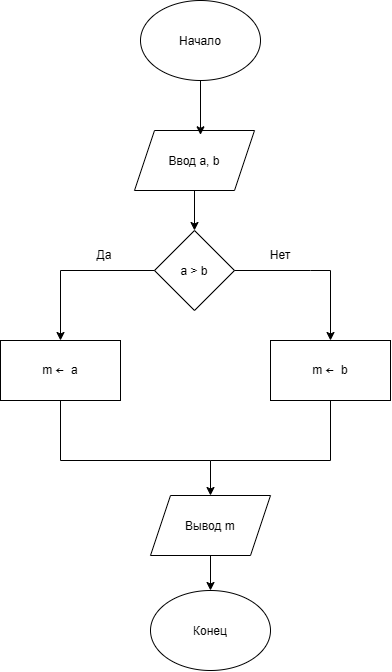

The diagram above was exported from draw.io. Its source (the exported page's mxGraphModel, read from the mxfile embedded in the PNG):
<mxGraphModel dx="1481" dy="817" grid="1" gridSize="10" guides="1" tooltips="1" connect="1" arrows="1" fold="1" page="1" pageScale="1" pageWidth="827" pageHeight="1169" math="0" shadow="0">
  <root>
    <mxCell id="0" />
    <mxCell id="1" parent="0" />
    <mxCell id="8OhGqthwPGYSpIuFSX3M-1" parent="1" style="ellipse;whiteSpace=wrap;html=1;shapeInside=1;" value="Начало" vertex="1">
      <mxGeometry height="80" width="120" x="330" y="150" as="geometry" />
    </mxCell>
    <mxCell id="0EsrmSUwi3U1UIWxs-4E-1" parent="1" style="shape=parallelogram;perimeter=parallelogramPerimeter;whiteSpace=wrap;html=1;shapeInside=1;fixedSize=1;" value="Ввод a, b" vertex="1">
      <mxGeometry height="60" width="120" x="324" y="280" as="geometry" />
    </mxCell>
    <mxCell id="0EsrmSUwi3U1UIWxs-4E-2" parent="1" style="rounded=0;whiteSpace=wrap;html=1;" value="m&amp;nbsp;&lt;span style=&quot;font-family: Menlo, Monaco, Consolas, &amp;quot;Cascadia Mono&amp;quot;, &amp;quot;Ubuntu Mono&amp;quot;, &amp;quot;DejaVu Sans Mono&amp;quot;, &amp;quot;Liberation Mono&amp;quot;, &amp;quot;JetBrains Mono&amp;quot;, &amp;quot;Fira Code&amp;quot;, Cousine, &amp;quot;Roboto Mono&amp;quot;, &amp;quot;Courier New&amp;quot;, Courier, sans-serif, system-ui; font-size: 14px; text-align: start; background-color: rgb(255, 255, 255);&quot;&gt;←&amp;nbsp;&lt;/span&gt;a" vertex="1">
      <mxGeometry height="60" width="120" x="190" y="490" as="geometry" />
    </mxCell>
    <mxCell id="0EsrmSUwi3U1UIWxs-4E-3" parent="1" style="rhombus;whiteSpace=wrap;html=1;shapeInside=1;" value="а &amp;gt; b" vertex="1">
      <mxGeometry height="80" width="80" x="344" y="380" as="geometry" />
    </mxCell>
    <mxCell id="HTNtTG5gGiGcCIyxmbHd-1" edge="1" parent="1" source="8OhGqthwPGYSpIuFSX3M-1" style="endArrow=classic;html=1;rounded=0;exitX=0.5;exitY=1;exitDx=0;exitDy=0;entryX=0.55;entryY=0.072;entryDx=0;entryDy=0;entryPerimeter=0;" target="0EsrmSUwi3U1UIWxs-4E-1" value="">
      <mxGeometry height="50" relative="1" width="50" x="0.3231" as="geometry">
        <Array as="points" />
        <mxPoint x="460" y="220" as="sourcePoint" />
        <mxPoint x="470" y="320" as="targetPoint" />
      </mxGeometry>
    </mxCell>
    <mxCell id="HTNtTG5gGiGcCIyxmbHd-2" edge="1" parent="1" source="0EsrmSUwi3U1UIWxs-4E-1" style="endArrow=classic;html=1;rounded=0;exitX=0.5;exitY=1;exitDx=0;exitDy=0;entryX=0.5;entryY=0;entryDx=0;entryDy=0;" target="0EsrmSUwi3U1UIWxs-4E-3" value="">
      <mxGeometry height="50" relative="1" width="50" as="geometry">
        <mxPoint x="383" y="360" as="sourcePoint" />
        <mxPoint x="383" y="390" as="targetPoint" />
      </mxGeometry>
    </mxCell>
    <mxCell id="HTNtTG5gGiGcCIyxmbHd-3" edge="1" parent="1" source="0EsrmSUwi3U1UIWxs-4E-3" style="endArrow=classic;html=1;rounded=0;exitX=1;exitY=0.5;exitDx=0;exitDy=0;" value="">
      <mxGeometry height="50" relative="1" width="50" as="geometry">
        <Array as="points">
          <mxPoint x="500" y="420" />
          <mxPoint x="520" y="420" />
        </Array>
        <mxPoint x="460" y="419.5" as="sourcePoint" />
        <mxPoint x="520" y="490" as="targetPoint" />
      </mxGeometry>
    </mxCell>
    <mxCell id="HTNtTG5gGiGcCIyxmbHd-4" parent="1" style="text;html=1;whiteSpace=wrap;strokeColor=none;fillColor=none;align=center;verticalAlign=middle;rounded=0;" value="Нет" vertex="1">
      <mxGeometry height="30" width="60" x="440" y="390" as="geometry" />
    </mxCell>
    <mxCell id="HTNtTG5gGiGcCIyxmbHd-5" edge="1" parent="1" source="0EsrmSUwi3U1UIWxs-4E-3" style="endArrow=classic;html=1;rounded=0;exitX=0;exitY=0.5;exitDx=0;exitDy=0;" value="">
      <mxGeometry height="50" relative="1" width="50" as="geometry">
        <Array as="points">
          <mxPoint x="250" y="420" />
        </Array>
        <mxPoint x="210" y="460" as="sourcePoint" />
        <mxPoint x="250" y="490" as="targetPoint" />
      </mxGeometry>
    </mxCell>
    <mxCell id="HTNtTG5gGiGcCIyxmbHd-6" parent="1" style="text;html=1;whiteSpace=wrap;strokeColor=none;fillColor=none;align=center;verticalAlign=middle;rounded=0;" value="Да" vertex="1">
      <mxGeometry height="30" width="60" x="264" y="390" as="geometry" />
    </mxCell>
    <mxCell id="HTNtTG5gGiGcCIyxmbHd-7" parent="1" style="rounded=0;whiteSpace=wrap;html=1;" value="m&amp;nbsp;&lt;span style=&quot;font-family: Menlo, Monaco, Consolas, &amp;quot;Cascadia Mono&amp;quot;, &amp;quot;Ubuntu Mono&amp;quot;, &amp;quot;DejaVu Sans Mono&amp;quot;, &amp;quot;Liberation Mono&amp;quot;, &amp;quot;JetBrains Mono&amp;quot;, &amp;quot;Fira Code&amp;quot;, Cousine, &amp;quot;Roboto Mono&amp;quot;, &amp;quot;Courier New&amp;quot;, Courier, sans-serif, system-ui; font-size: 14px; text-align: start; background-color: rgb(255, 255, 255);&quot;&gt;←&amp;nbsp;&lt;/span&gt;b" vertex="1">
      <mxGeometry height="60" width="120" x="460" y="490" as="geometry" />
    </mxCell>
    <mxCell id="HTNtTG5gGiGcCIyxmbHd-10" edge="1" parent="1" style="endArrow=none;html=1;rounded=0;entryX=0.5;entryY=1;entryDx=0;entryDy=0;" target="HTNtTG5gGiGcCIyxmbHd-7" value="">
      <mxGeometry height="50" relative="1" width="50" x="0.2444" as="geometry">
        <Array as="points">
          <mxPoint x="520" y="610" />
        </Array>
        <mxPoint x="400" y="610" as="sourcePoint" />
        <mxPoint x="560" y="580" as="targetPoint" />
      </mxGeometry>
    </mxCell>
    <mxCell id="HTNtTG5gGiGcCIyxmbHd-12" edge="1" parent="1" style="endArrow=none;html=1;rounded=0;entryX=0.5;entryY=1;entryDx=0;entryDy=0;" target="0EsrmSUwi3U1UIWxs-4E-2" value="">
      <mxGeometry height="50" relative="1" width="50" x="0.1429" as="geometry">
        <Array as="points">
          <mxPoint x="250" y="610" />
        </Array>
        <mxPoint x="400" y="610" as="sourcePoint" />
        <mxPoint x="280" y="580" as="targetPoint" />
      </mxGeometry>
    </mxCell>
    <mxCell id="HTNtTG5gGiGcCIyxmbHd-13" edge="1" parent="1" style="endArrow=classic;html=1;rounded=0;entryX=0.5;entryY=0;entryDx=0;entryDy=0;" target="HTNtTG5gGiGcCIyxmbHd-14" value="">
      <mxGeometry height="50" relative="1" width="50" as="geometry">
        <mxPoint x="400" y="610" as="sourcePoint" />
        <mxPoint x="400" y="640" as="targetPoint" />
      </mxGeometry>
    </mxCell>
    <mxCell id="HTNtTG5gGiGcCIyxmbHd-14" parent="1" style="shape=parallelogram;perimeter=parallelogramPerimeter;whiteSpace=wrap;html=1;shapeInside=1;fixedSize=1;" value="Вывод m" vertex="1">
      <mxGeometry height="60" width="120" x="340" y="645" as="geometry" />
    </mxCell>
    <mxCell id="HTNtTG5gGiGcCIyxmbHd-15" parent="1" style="ellipse;whiteSpace=wrap;html=1;shapeInside=1;" value="Конец" vertex="1">
      <mxGeometry height="80" width="120" x="340" y="740" as="geometry" />
    </mxCell>
    <mxCell id="HTNtTG5gGiGcCIyxmbHd-16" edge="1" parent="1" source="HTNtTG5gGiGcCIyxmbHd-14" style="endArrow=classic;html=1;rounded=0;entryX=0.5;entryY=0;entryDx=0;entryDy=0;exitX=0.5;exitY=1;exitDx=0;exitDy=0;" target="HTNtTG5gGiGcCIyxmbHd-15" value="">
      <mxGeometry height="50" relative="1" width="50" as="geometry">
        <mxPoint x="360" y="770" as="sourcePoint" />
        <mxPoint x="410" y="720" as="targetPoint" />
      </mxGeometry>
    </mxCell>
  </root>
</mxGraphModel>